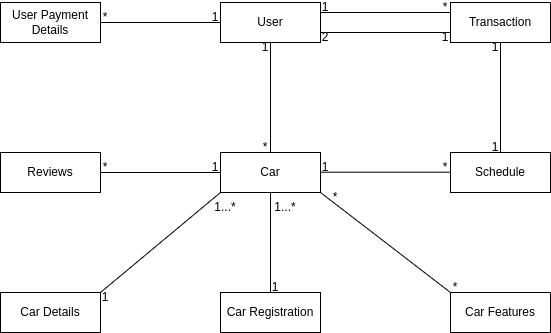

The diagram above was exported from draw.io. Its source (the exported page's mxGraphModel, read from the mxfile embedded in the PNG):
<mxGraphModel dx="743" dy="367" grid="1" gridSize="10" guides="1" tooltips="1" connect="1" arrows="1" fold="1" page="1" pageScale="1" pageWidth="850" pageHeight="1100" math="0" shadow="0">
  <root>
    <mxCell id="0" />
    <mxCell id="1" parent="0" />
    <mxCell id="1WvryEyTg8d57-R4OyGY-1" value="User" style="whiteSpace=wrap;html=1;align=center;points=[[0,0,0,0,0],[0,0.25,0,0,0],[0,0.5,0,0,0],[0,0.75,0,0,0],[0,1,0,0,0],[0.25,0,0,0,0],[0.25,1,0,0,0],[0.5,0,0,0,0],[0.5,1,0,0,0],[0.75,0,0,0,0],[0.75,1,0,0,0],[1,0,0,0,0],[1,0.25,0,0,0],[1,0.5,0,0,0],[1,0.75,0,0,0],[1,1,0,0,0]];" parent="1" vertex="1">
      <mxGeometry x="330" y="70" width="100" height="40" as="geometry" />
    </mxCell>
    <mxCell id="1WvryEyTg8d57-R4OyGY-2" value="Car" style="whiteSpace=wrap;html=1;align=center;" parent="1" vertex="1">
      <mxGeometry x="330" y="220" width="100" height="40" as="geometry" />
    </mxCell>
    <mxCell id="1WvryEyTg8d57-R4OyGY-3" value="Car Registration" style="whiteSpace=wrap;html=1;align=center;" parent="1" vertex="1">
      <mxGeometry x="330" y="360" width="100" height="40" as="geometry" />
    </mxCell>
    <mxCell id="1WvryEyTg8d57-R4OyGY-4" value="Transaction&lt;br&gt;" style="whiteSpace=wrap;html=1;align=center;" parent="1" vertex="1">
      <mxGeometry x="560" y="70" width="100" height="40" as="geometry" />
    </mxCell>
    <mxCell id="1WvryEyTg8d57-R4OyGY-5" value="Schedule&lt;br&gt;" style="whiteSpace=wrap;html=1;align=center;" parent="1" vertex="1">
      <mxGeometry x="560" y="220" width="100" height="40" as="geometry" />
    </mxCell>
    <mxCell id="WJnmSPCCGwCLftpkKutm-1" value="Car Details" style="whiteSpace=wrap;html=1;align=center;" vertex="1" parent="1">
      <mxGeometry x="110" y="360" width="100" height="40" as="geometry" />
    </mxCell>
    <mxCell id="WJnmSPCCGwCLftpkKutm-2" value="User Payment Details" style="whiteSpace=wrap;html=1;align=center;" vertex="1" parent="1">
      <mxGeometry x="110" y="70" width="100" height="40" as="geometry" />
    </mxCell>
    <mxCell id="WJnmSPCCGwCLftpkKutm-3" value="Reviews" style="whiteSpace=wrap;html=1;align=center;" vertex="1" parent="1">
      <mxGeometry x="110" y="220" width="100" height="40" as="geometry" />
    </mxCell>
    <mxCell id="WJnmSPCCGwCLftpkKutm-4" value="" style="endArrow=none;html=1;rounded=0;entryX=0;entryY=0.5;entryDx=0;entryDy=0;exitX=1;exitY=0.5;exitDx=0;exitDy=0;" edge="1" parent="1" source="WJnmSPCCGwCLftpkKutm-2" target="1WvryEyTg8d57-R4OyGY-1">
      <mxGeometry width="50" height="50" relative="1" as="geometry">
        <mxPoint x="40" y="190" as="sourcePoint" />
        <mxPoint x="90" y="140" as="targetPoint" />
      </mxGeometry>
    </mxCell>
    <mxCell id="WJnmSPCCGwCLftpkKutm-5" value="" style="endArrow=none;html=1;rounded=0;entryX=0;entryY=0.5;entryDx=0;entryDy=0;exitX=1;exitY=0.5;exitDx=0;exitDy=0;" edge="1" parent="1" source="WJnmSPCCGwCLftpkKutm-3" target="1WvryEyTg8d57-R4OyGY-2">
      <mxGeometry width="50" height="50" relative="1" as="geometry">
        <mxPoint x="240" y="320" as="sourcePoint" />
        <mxPoint x="290" y="270" as="targetPoint" />
      </mxGeometry>
    </mxCell>
    <mxCell id="WJnmSPCCGwCLftpkKutm-6" value="" style="endArrow=none;html=1;rounded=0;entryX=0;entryY=1;entryDx=0;entryDy=0;exitX=1;exitY=0;exitDx=0;exitDy=0;" edge="1" parent="1" source="WJnmSPCCGwCLftpkKutm-1" target="1WvryEyTg8d57-R4OyGY-2">
      <mxGeometry width="50" height="50" relative="1" as="geometry">
        <mxPoint x="240" y="430" as="sourcePoint" />
        <mxPoint x="290" y="380" as="targetPoint" />
      </mxGeometry>
    </mxCell>
    <mxCell id="WJnmSPCCGwCLftpkKutm-7" value="" style="endArrow=none;html=1;rounded=0;entryX=0.5;entryY=1;entryDx=0;entryDy=0;exitX=0.5;exitY=0;exitDx=0;exitDy=0;" edge="1" parent="1" source="1WvryEyTg8d57-R4OyGY-3" target="1WvryEyTg8d57-R4OyGY-2">
      <mxGeometry width="50" height="50" relative="1" as="geometry">
        <mxPoint x="290" y="340" as="sourcePoint" />
        <mxPoint x="340" y="290" as="targetPoint" />
      </mxGeometry>
    </mxCell>
    <mxCell id="WJnmSPCCGwCLftpkKutm-9" value="" style="endArrow=none;html=1;rounded=0;entryX=0.5;entryY=1;entryDx=0;entryDy=0;" edge="1" parent="1" source="1WvryEyTg8d57-R4OyGY-2" target="1WvryEyTg8d57-R4OyGY-1">
      <mxGeometry width="50" height="50" relative="1" as="geometry">
        <mxPoint x="500" y="370" as="sourcePoint" />
        <mxPoint x="550" y="320" as="targetPoint" />
      </mxGeometry>
    </mxCell>
    <mxCell id="WJnmSPCCGwCLftpkKutm-10" value="" style="endArrow=none;html=1;rounded=0;exitX=1;exitY=0.5;exitDx=0;exitDy=0;entryX=0;entryY=0.5;entryDx=0;entryDy=0;" edge="1" parent="1">
      <mxGeometry width="50" height="50" relative="1" as="geometry">
        <mxPoint x="430" y="239.71" as="sourcePoint" />
        <mxPoint x="560" y="239.71" as="targetPoint" />
      </mxGeometry>
    </mxCell>
    <mxCell id="WJnmSPCCGwCLftpkKutm-11" value="" style="endArrow=none;html=1;rounded=0;entryX=0.5;entryY=1;entryDx=0;entryDy=0;exitX=0.5;exitY=0;exitDx=0;exitDy=0;" edge="1" parent="1" source="1WvryEyTg8d57-R4OyGY-5" target="1WvryEyTg8d57-R4OyGY-4">
      <mxGeometry width="50" height="50" relative="1" as="geometry">
        <mxPoint x="500" y="210" as="sourcePoint" />
        <mxPoint x="550" y="160" as="targetPoint" />
      </mxGeometry>
    </mxCell>
    <mxCell id="WJnmSPCCGwCLftpkKutm-13" value="" style="endArrow=none;html=1;rounded=0;entryX=0;entryY=0.5;entryDx=0;entryDy=0;exitX=1;exitY=0.5;exitDx=0;exitDy=0;" edge="1" parent="1">
      <mxGeometry width="50" height="50" relative="1" as="geometry">
        <mxPoint x="430" y="80" as="sourcePoint" />
        <mxPoint x="560" y="80" as="targetPoint" />
      </mxGeometry>
    </mxCell>
    <mxCell id="WJnmSPCCGwCLftpkKutm-85" value="1" style="text;strokeColor=none;align=center;fillColor=none;html=1;verticalAlign=middle;whiteSpace=wrap;rounded=0;" vertex="1" parent="1">
      <mxGeometry x="320" y="80" width="10" height="10" as="geometry" />
    </mxCell>
    <mxCell id="WJnmSPCCGwCLftpkKutm-87" value="*" style="text;strokeColor=none;align=center;fillColor=none;html=1;verticalAlign=middle;whiteSpace=wrap;rounded=0;" vertex="1" parent="1">
      <mxGeometry x="210" y="80" width="10" height="10" as="geometry" />
    </mxCell>
    <mxCell id="WJnmSPCCGwCLftpkKutm-89" value="" style="endArrow=none;html=1;rounded=0;exitX=1;exitY=0.75;exitDx=0;exitDy=0;exitPerimeter=0;entryX=0;entryY=0.75;entryDx=0;entryDy=0;" edge="1" parent="1" source="1WvryEyTg8d57-R4OyGY-1" target="1WvryEyTg8d57-R4OyGY-4">
      <mxGeometry width="50" height="50" relative="1" as="geometry">
        <mxPoint x="480" y="180" as="sourcePoint" />
        <mxPoint x="530" y="130" as="targetPoint" />
      </mxGeometry>
    </mxCell>
    <mxCell id="WJnmSPCCGwCLftpkKutm-91" value="1" style="text;strokeColor=none;align=center;fillColor=none;html=1;verticalAlign=middle;whiteSpace=wrap;rounded=0;" vertex="1" parent="1">
      <mxGeometry x="430" y="70" width="10" height="10" as="geometry" />
    </mxCell>
    <mxCell id="WJnmSPCCGwCLftpkKutm-92" value="*" style="text;strokeColor=none;align=center;fillColor=none;html=1;verticalAlign=middle;whiteSpace=wrap;rounded=0;" vertex="1" parent="1">
      <mxGeometry x="550" y="70" width="10" height="10" as="geometry" />
    </mxCell>
    <mxCell id="WJnmSPCCGwCLftpkKutm-93" value="1" style="text;strokeColor=none;align=center;fillColor=none;html=1;verticalAlign=middle;whiteSpace=wrap;rounded=0;" vertex="1" parent="1">
      <mxGeometry x="370" y="110" width="10" height="10" as="geometry" />
    </mxCell>
    <mxCell id="WJnmSPCCGwCLftpkKutm-94" value="*" style="text;strokeColor=none;align=center;fillColor=none;html=1;verticalAlign=middle;whiteSpace=wrap;rounded=0;" vertex="1" parent="1">
      <mxGeometry x="370" y="210" width="10" height="10" as="geometry" />
    </mxCell>
    <mxCell id="WJnmSPCCGwCLftpkKutm-96" value="2" style="text;strokeColor=none;align=center;fillColor=none;html=1;verticalAlign=middle;whiteSpace=wrap;rounded=0;" vertex="1" parent="1">
      <mxGeometry x="430" y="100" width="10" height="10" as="geometry" />
    </mxCell>
    <mxCell id="WJnmSPCCGwCLftpkKutm-97" value="1" style="text;strokeColor=none;align=center;fillColor=none;html=1;verticalAlign=middle;whiteSpace=wrap;rounded=0;" vertex="1" parent="1">
      <mxGeometry x="550" y="100" width="10" height="10" as="geometry" />
    </mxCell>
    <mxCell id="WJnmSPCCGwCLftpkKutm-99" value="1" style="text;strokeColor=none;align=center;fillColor=none;html=1;verticalAlign=middle;whiteSpace=wrap;rounded=0;" vertex="1" parent="1">
      <mxGeometry x="600" y="110" width="10" height="10" as="geometry" />
    </mxCell>
    <mxCell id="WJnmSPCCGwCLftpkKutm-101" value="1" style="text;strokeColor=none;align=center;fillColor=none;html=1;verticalAlign=middle;whiteSpace=wrap;rounded=0;" vertex="1" parent="1">
      <mxGeometry x="600" y="210" width="10" height="10" as="geometry" />
    </mxCell>
    <mxCell id="WJnmSPCCGwCLftpkKutm-102" value="1...*" style="text;strokeColor=none;align=center;fillColor=none;html=1;verticalAlign=middle;whiteSpace=wrap;rounded=0;" vertex="1" parent="1">
      <mxGeometry x="390" y="270" width="10" height="10" as="geometry" />
    </mxCell>
    <mxCell id="WJnmSPCCGwCLftpkKutm-104" value="1" style="text;strokeColor=none;align=center;fillColor=none;html=1;verticalAlign=middle;whiteSpace=wrap;rounded=0;" vertex="1" parent="1">
      <mxGeometry x="380" y="350" width="10" height="10" as="geometry" />
    </mxCell>
    <mxCell id="WJnmSPCCGwCLftpkKutm-105" value="1" style="text;strokeColor=none;align=center;fillColor=none;html=1;verticalAlign=middle;whiteSpace=wrap;rounded=0;" vertex="1" parent="1">
      <mxGeometry x="320" y="230" width="10" height="10" as="geometry" />
    </mxCell>
    <mxCell id="WJnmSPCCGwCLftpkKutm-106" value="*" style="text;strokeColor=none;align=center;fillColor=none;html=1;verticalAlign=middle;whiteSpace=wrap;rounded=0;" vertex="1" parent="1">
      <mxGeometry x="210" y="230" width="10" height="10" as="geometry" />
    </mxCell>
    <mxCell id="WJnmSPCCGwCLftpkKutm-108" value="1...*" style="text;strokeColor=none;align=center;fillColor=none;html=1;verticalAlign=middle;whiteSpace=wrap;rounded=0;" vertex="1" parent="1">
      <mxGeometry x="330" y="270" width="10" height="10" as="geometry" />
    </mxCell>
    <mxCell id="WJnmSPCCGwCLftpkKutm-109" value="1" style="text;strokeColor=none;align=center;fillColor=none;html=1;verticalAlign=middle;whiteSpace=wrap;rounded=0;" vertex="1" parent="1">
      <mxGeometry x="210" y="360" width="10" height="10" as="geometry" />
    </mxCell>
    <mxCell id="WJnmSPCCGwCLftpkKutm-110" value="1" style="text;strokeColor=none;align=center;fillColor=none;html=1;verticalAlign=middle;whiteSpace=wrap;rounded=0;" vertex="1" parent="1">
      <mxGeometry x="430" y="230" width="10" height="10" as="geometry" />
    </mxCell>
    <mxCell id="WJnmSPCCGwCLftpkKutm-117" value="*" style="text;strokeColor=none;align=center;fillColor=none;html=1;verticalAlign=middle;whiteSpace=wrap;rounded=0;" vertex="1" parent="1">
      <mxGeometry x="550" y="230" width="10" height="10" as="geometry" />
    </mxCell>
    <mxCell id="WJnmSPCCGwCLftpkKutm-120" value="Car Features" style="whiteSpace=wrap;html=1;align=center;" vertex="1" parent="1">
      <mxGeometry x="560" y="360" width="100" height="40" as="geometry" />
    </mxCell>
    <mxCell id="WJnmSPCCGwCLftpkKutm-121" value="" style="endArrow=none;html=1;rounded=0;exitX=1;exitY=1;exitDx=0;exitDy=0;entryX=0;entryY=0;entryDx=0;entryDy=0;" edge="1" parent="1" source="1WvryEyTg8d57-R4OyGY-2" target="WJnmSPCCGwCLftpkKutm-120">
      <mxGeometry width="50" height="50" relative="1" as="geometry">
        <mxPoint x="460" y="350" as="sourcePoint" />
        <mxPoint x="510" y="300" as="targetPoint" />
      </mxGeometry>
    </mxCell>
    <mxCell id="WJnmSPCCGwCLftpkKutm-122" value="*" style="text;strokeColor=none;align=center;fillColor=none;html=1;verticalAlign=middle;whiteSpace=wrap;rounded=0;" vertex="1" parent="1">
      <mxGeometry x="440" y="260" width="10" height="10" as="geometry" />
    </mxCell>
    <mxCell id="WJnmSPCCGwCLftpkKutm-123" value="*" style="text;strokeColor=none;align=center;fillColor=none;html=1;verticalAlign=middle;whiteSpace=wrap;rounded=0;" vertex="1" parent="1">
      <mxGeometry x="560" y="350" width="10" height="10" as="geometry" />
    </mxCell>
  </root>
</mxGraphModel>